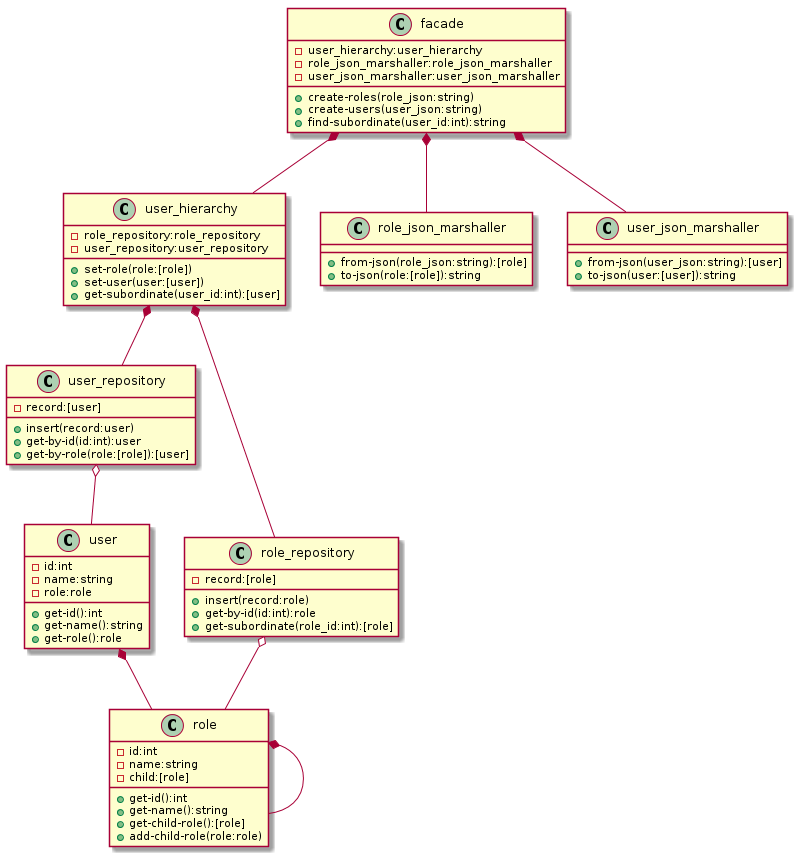

The diagram above was rendered by PlantUML. Its source (embedded in the PNG):
@startuml

class role {
  - id:int
  - name:string
  - child:[role]

  + get-id():int
  + get-name():string
  + get-child-role():[role]
  + add-child-role(role:role)
}

class user {
  - id:int
  - name:string
  - role:role

  + get-id():int
  + get-name():string
  + get-role():role
}

class user_repository {
  - record:[user]

  + insert(record:user)
  + get-by-id(id:int):user
  + get-by-role(role:[role]):[user]
}

class role_repository {
  - record:[role]

  + insert(record:role)
  + get-by-id(id:int):role
  + get-subordinate(role_id:int):[role]
}

class user_hierarchy {
  - role_repository:role_repository
  - user_repository:user_repository

  + set-role(role:[role])
  + set-user(user:[user])
  + get-subordinate(user_id:int):[user]
}

class role_json_marshaller {
  + from-json(role_json:string):[role]
  + to-json(role:[role]):string
}

class user_json_marshaller {
  + from-json(user_json:string):[user]
  + to-json(user:[user]):string
}

class facade {
  - user_hierarchy:user_hierarchy
  - role_json_marshaller:role_json_marshaller
  - user_json_marshaller:user_json_marshaller

  + create-roles(role_json:string)
  + create-users(user_json:string)
  + find-subordinate(user_id:int):string
}

role *-- role
user *-- role
user_hierarchy *-- role_repository
user_hierarchy *-- user_repository
user_repository o-- user
role_repository o-- role
facade *-- user_hierarchy
facade *-- role_json_marshaller
facade *-- user_json_marshaller
@enduml